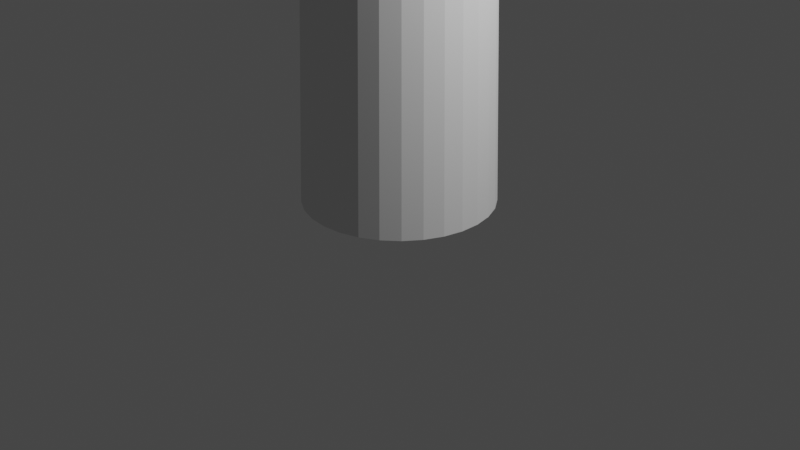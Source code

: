 # Source: bra_o.blend  (saved by Blender 3.1.7; exported with 4.5.12 LTS)
import bpy
from mathutils import Matrix  # noqa: F401  (used for matrix-valued properties, if any)

bpy.ops.wm.read_factory_settings(use_empty=True)
scene = bpy.context.scene
scene.name = 'Scene'

# ---- collections
col_collection = bpy.data.collections.new('Collection'); scene.collection.children.link(col_collection)

# ---- world
world_world = bpy.data.worlds.new('World'); scene.world = world_world
world_world.use_nodes = True; world_world.node_tree.nodes.clear()
_N = world_world.node_tree.nodes; _L = world_world.node_tree.links
n0 = _N.new('ShaderNodeOutputWorld'); n0.name = 'World Output'; n0.location = (300, 300)
n1 = _N.new('ShaderNodeBackground'); n1.name = 'Background'; n1.location = (10, 300)
n1.inputs[0].default_value = (0.05088, 0.05088, 0.05088, 1.0)
_L.new(n1.outputs[0], n0.inputs[0])
n0.is_active_output = True
world_world.color = (0.05088, 0.05088, 0.05088)
world_world.use_sun_shadow = False
world_world.sun_shadow_jitter_overblur = 0.0

# ---- cameras
cam_camera = bpy.data.cameras.new('Camera')
cam_camera.clip_end = 100.0
cam_camera.ortho_scale = 7.314

# ---- lights
light_light = bpy.data.lights.new('Light', 'POINT')
light_light.transmission_factor = 0.0
light_light.energy = 1000.0
light_light.shadow_soft_size = 0.1
light_light.shadow_maximum_resolution = 0.006
light_light.use_absolute_resolution = True

# ---- meshes
me_cone = bpy.data.meshes.new('Cone')
me_cone.from_pydata([], [], [])
_uv = me_cone.uv_layers.new(name='UVMap')
_uv.uv.foreach_set('vector', [])
me_cone.use_remesh_fix_poles = True
me_cone.use_remesh_preserve_attributes = False
me_cone.update()
me_cone_001 = bpy.data.meshes.new('Cone.001')
me_cone_001.from_pydata([(0.0, 0.9817, -14.87), (0.2041, 0.9603, -14.87), (0.3993, 0.8968, -14.87), (0.577, 0.7942, -14.87), (0.7296, 0.6569, -14.87), (0.8502, 0.4909, -14.87), (0.9337, 0.3034, -14.87), (0.9763, 0.1026, -14.87), (0.9763, -0.1026, -14.87), (0.9337, -0.3034, -14.87), (0.8502, -0.4909, -14.87), (0.7296, -0.6569, -14.87), (0.577, -0.7942, -14.87), (0.3993, -0.8968, -14.87), (0.2041, -0.9603, -14.87), (-8.568e-08, -0.9817, -14.87), (-0.2041, -0.9603, -14.87), (-0.3993, -0.8968, -14.87), (-0.577, -0.7942, -14.87), (-0.7296, -0.6569, -14.87), (-0.8502, -0.4909, -14.87), (-0.9337, -0.3034, -14.87), (-0.9763, -0.1026, -14.87), (-0.9763, 0.1026, -14.87), (-0.9337, 0.3034, -14.87), (-0.8502, 0.4909, -14.87), (-0.7296, 0.6569, -14.87), (-0.577, 0.7942, -14.87), (-0.3993, 0.8968, -14.87), (-0.2041, 0.9603, -14.87), (-6.892e-08, 0.7149, -6.639), (0.1486, 0.6992, -6.639), (0.2908, 0.6531, -6.639), (0.4202, 0.5783, -6.639), (0.5312, 0.4783, -6.639), (0.6191, 0.3574, -6.639), (0.6799, 0.2209, -6.639), (0.7109, 0.07472, -6.639), (0.7109, -0.07472, -6.639), (0.6799, -0.2209, -6.639), (0.6191, -0.3574, -6.639), (0.5312, -0.4783, -6.639), (0.4202, -0.5783, -6.639), (0.2908, -0.6531, -6.639), (0.1486, -0.6992, -6.639), (-1.527e-07, -0.7149, -6.639), (-0.1486, -0.6992, -6.639), (-0.2908, -0.6531, -6.639), (-0.4202, -0.5783, -6.639), (-0.5312, -0.4783, -6.639), (-0.6191, -0.3574, -6.639), (-0.6799, -0.2209, -6.639), (-0.7109, -0.07472, -6.639), (-0.7109, 0.07472, -6.639), (-0.6799, 0.2209, -6.639), (-0.6191, 0.3574, -6.639), (-0.5312, 0.4783, -6.639), (-0.4202, 0.5783, -6.639), (-0.2908, 0.6531, -6.639), (-0.1486, 0.6992, -6.639)], [], [(33, 34, 35, 36, 37, 38, 39, 40, 41, 42, 43, 44, 45, 46, 47, 48, 49, 50, 51, 52, 53, 54, 55, 56, 57, 58, 59, 30, 31, 32), (32, 2, 3, 33), (0, 29, 28, 27, 26, 25, 24, 23, 22, 21, 20, 19, 18, 17, 16, 15, 14, 13, 12, 11, 10, 9, 8, 7, 6, 5, 4, 3, 2, 1), (29, 0, 30, 59), (28, 29, 59, 58), (27, 28, 58, 57), (26, 27, 57, 56), (25, 26, 56, 55), (24, 25, 55, 54), (23, 24, 54, 53), (22, 23, 53, 52), (21, 22, 52, 51), (20, 21, 51, 50), (19, 20, 50, 49), (18, 19, 49, 48), (17, 18, 48, 47), (16, 17, 47, 46), (15, 16, 46, 45), (14, 15, 45, 44), (13, 14, 44, 43), (12, 13, 43, 42), (11, 12, 42, 41), (10, 11, 41, 40), (9, 10, 40, 39), (8, 9, 39, 38), (7, 8, 38, 37), (6, 7, 37, 36), (5, 6, 36, 35), (4, 5, 35, 34), (3, 4, 34, 33), (1, 2, 32, 31), (0, 1, 31, 30)])
_uv = me_cone_001.uv_layers.new(name='UVMap')
_uv.uv.foreach_set('vector', [0.3949, 0.4378, 0.4216, 0.4138, 0.4519, 0.3745, 0.4734, 0.3298, 0.4851, 0.2816, 0.4865, 0.2321, 0.4776, 0.1833, 0.4588, 0.1374, 0.4308, 0.09648, 0.3949, 0.06224, 0.3527, 0.03622, 0.306, 0.01953, 0.2569, 0.01292, 0.2074, 0.01667, 0.1599, 0.03061, 0.1162, 0.05415, 0.07842, 0.08624, 0.04812, 0.1255, 0.02665, 0.1702, 0.01494, 0.2184, 0.0135, 0.2679, 0.02239, 0.3167, 0.04124, 0.3626, 0.06921, 0.4035, 0.1051, 0.4378, 0.1473, 0.4638, 0.194, 0.4805, 0.2431, 0.4871, 0.2926, 0.4833, 0.3401, 0.4694, 0.3401, 0.4694, 0.3458, 0.4652, 0.3885, 0.4406, 0.3949, 0.4378, 0.25, 0.4856, 0.201, 0.4805, 0.1542, 0.4652, 0.1115, 0.4406, 0.07491, 0.4077, 0.04596, 0.3678, 0.02592, 0.3228, 0.01568, 0.2746, 0.01568, 0.2254, 0.02592, 0.1772, 0.04596, 0.1322, 0.07491, 0.09235, 0.1115, 0.05939, 0.1542, 0.03476, 0.201, 0.01954, 0.25, 0.01439, 0.299, 0.01954, 0.3458, 0.03476, 0.3885, 0.05939, 0.4251, 0.09235, 0.454, 0.1322, 0.4741, 0.1772, 0.4843, 0.2254, 0.4843, 0.2746, 0.4741, 0.3228, 0.454, 0.3678, 0.4251, 0.4077, 0.3885, 0.4406, 0.3458, 0.4652, 0.299, 0.4805, 0.201, 0.4805, 0.25, 0.4856, 0.2431, 0.4871, 0.2074, 0.4833, 0.1542, 0.4652, 0.201, 0.4805, 0.194, 0.4805, 0.1599, 0.4694, 0.1115, 0.4406, 0.1542, 0.4652, 0.1473, 0.4638, 0.1162, 0.4459, 0.07491, 0.4077, 0.1115, 0.4406, 0.1051, 0.4378, 0.07842, 0.4138, 0.04596, 0.3678, 0.07491, 0.4077, 0.06921, 0.4035, 0.04812, 0.3745, 0.02592, 0.3228, 0.04596, 0.3678, 0.04124, 0.3626, 0.02665, 0.3298, 0.01568, 0.2746, 0.02592, 0.3228, 0.02239, 0.3167, 0.01494, 0.2816, 0.01568, 0.2254, 0.01568, 0.2746, 0.0135, 0.2679, 0.0135, 0.2321, 0.02592, 0.1772, 0.01568, 0.2254, 0.01494, 0.2184, 0.02239, 0.1833, 0.04596, 0.1322, 0.02592, 0.1772, 0.02665, 0.1702, 0.04124, 0.1374, 0.07491, 0.09235, 0.04596, 0.1322, 0.04812, 0.1255, 0.06921, 0.09648, 0.1115, 0.05939, 0.07491, 0.09235, 0.07842, 0.08624, 0.1051, 0.06224, 0.1542, 0.03476, 0.1115, 0.05939, 0.1162, 0.05415, 0.1473, 0.03622, 0.201, 0.01954, 0.1542, 0.03476, 0.1599, 0.03061, 0.194, 0.01953, 0.25, 0.01439, 0.201, 0.01954, 0.2074, 0.01667, 0.2431, 0.01292, 0.299, 0.01954, 0.25, 0.01439, 0.2569, 0.01292, 0.2926, 0.01667, 0.3458, 0.03476, 0.299, 0.01954, 0.306, 0.01953, 0.3401, 0.03061, 0.3885, 0.05939, 0.3458, 0.03476, 0.3527, 0.03622, 0.3838, 0.05415, 0.4251, 0.09235, 0.3885, 0.05939, 0.3949, 0.06224, 0.4216, 0.08624, 0.454, 0.1322, 0.4251, 0.09235, 0.4308, 0.09648, 0.4519, 0.1255, 0.4741, 0.1772, 0.454, 0.1322, 0.4588, 0.1374, 0.4734, 0.1702, 0.4843, 0.2254, 0.4741, 0.1772, 0.4776, 0.1833, 0.4851, 0.2184, 0.4843, 0.2746, 0.4843, 0.2254, 0.4865, 0.2321, 0.4865, 0.2679, 0.4741, 0.3228, 0.4843, 0.2746, 0.4851, 0.2816, 0.4776, 0.3167, 0.454, 0.3678, 0.4741, 0.3228, 0.4734, 0.3298, 0.4588, 0.3626, 0.4251, 0.4077, 0.454, 0.3678, 0.4519, 0.3745, 0.4308, 0.4035, 0.3885, 0.4406, 0.4251, 0.4077, 0.4216, 0.4138, 0.3949, 0.4378, 0.299, 0.4805, 0.3458, 0.4652, 0.3401, 0.4694, 0.306, 0.4805, 0.25, 0.4856, 0.299, 0.4805, 0.2926, 0.4833, 0.2569, 0.4871])
me_cone_001.use_remesh_fix_poles = True
me_cone_001.use_remesh_preserve_attributes = False
me_cone_001.update()

# ---- objects
ob_light = bpy.data.objects.new('Light', light_light)
ob_camera = bpy.data.objects.new('Camera', cam_camera)
ob_cone = bpy.data.objects.new('Cone', me_cone)
ob_cone_001 = bpy.data.objects.new('Cone.001', me_cone_001)

# ---- transforms, parenting, visibility, modifiers, constraints
ob_light.location = (4.076, 1.005, 5.904)
ob_light.rotation_euler = (0.6503, 0.05522, 1.866)
ob_light.lock_rotations_4d = False
ob_light.empty_display_type = 'ARROWS'
ob_light.color = (0.0, 0.0, 0.0, 0.0)
ob_light.lineart.crease_threshold = 0.0
ob_camera.location = (7.359, -6.926, 4.958)
ob_camera.rotation_euler = (1.109, 0.0, 0.8149)
ob_camera.lock_rotations_4d = False
ob_camera.empty_display_type = 'ARROWS'
ob_camera.color = (0.0, 0.0, 0.0, 0.0)
ob_camera.display_type = 'WIRE'
ob_camera.lineart.crease_threshold = 0.0
ob_cone.location = (0.0, 0.0, 15.3)
ob_cone_001.location = (0.0, 0.0, 15.12)

# ---- collection membership
col_collection.objects.link(ob_light)
col_collection.objects.link(ob_camera)
col_collection.objects.link(ob_cone)
col_collection.objects.link(ob_cone_001)

# ---- scene / render settings (as saved in the file)
scene.camera = ob_camera
scene.frame_start = 1; scene.frame_end = 250; scene.frame_set(1)
scene.render.engine = 'BLENDER_EEVEE_NEXT'
scene.cycles.sampling_pattern = 'TABULATED_SOBOL'
scene.cycles.use_light_tree = False
scene.view_settings.view_transform = 'Filmic'
bpy.context.view_layer.update()
